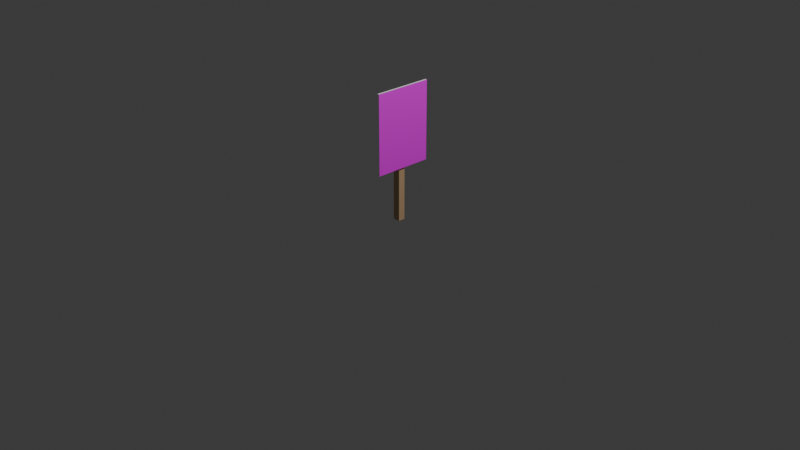 # Source: sign_protest_1.blend  (saved by Blender 4.5.90; exported with 4.5.12 LTS)
import bpy
from mathutils import Matrix  # noqa: F401  (used for matrix-valued properties, if any)

bpy.ops.wm.read_factory_settings(use_empty=True)
scene = bpy.context.scene
scene.name = 'Scene'

# ---- collections
col_collection = bpy.data.collections.new('Collection'); scene.collection.children.link(col_collection)

# ---- materials (node trees are filled in below, after node groups)
mat_frame = bpy.data.materials.new('frame')
mat_frame.alpha_threshold = 0.0
mat_frame.roughness = 0.5
mat_frame.line_color = (0.0, 0.0, 0.0, 1.0)
mat_wood = bpy.data.materials.new('wood')
mat_plane = bpy.data.materials.new('plane')

# ---- material node trees
mat_frame.use_nodes = True; mat_frame.node_tree.nodes.clear()
_N = mat_frame.node_tree.nodes; _L = mat_frame.node_tree.links
n0 = _N.new('ShaderNodeOutputMaterial'); n0.name = 'Material Output'; n0.location = (200, 100)
n1 = _N.new('ShaderNodeBsdfPrincipled'); n1.name = 'Principled BSDF'; n1.location = (-200, 100)
n1.inputs[0].default_value = (1.0, 1.0, 1.0, 1.0)
n1.inputs[2].default_value = 0.6
n1.inputs[3].default_value = 1.45
_L.new(n1.outputs[0], n0.inputs[0])
n0.is_active_output = True
mat_wood.use_nodes = True; mat_wood.node_tree.nodes.clear()
_N = mat_wood.node_tree.nodes; _L = mat_wood.node_tree.links
n0 = _N.new('ShaderNodeBsdfPrincipled'); n0.name = 'Principled BSDF'; n0.location = (-200, 100)
n0.inputs[0].default_value = (0.5711, 0.3763, 0.2086, 1.0)
n0.inputs[2].default_value = 0.55
n1 = _N.new('ShaderNodeOutputMaterial'); n1.name = 'Material-Ausgabe'; n1.location = (200, 100)
_L.new(n0.outputs[0], n1.inputs[0])
n1.is_active_output = True
mat_plane.use_nodes = True; mat_plane.node_tree.nodes.clear()
_N = mat_plane.node_tree.nodes; _L = mat_plane.node_tree.links
n0 = _N.new('ShaderNodeBsdfPrincipled'); n0.name = 'Principled BSDF'; n0.location = (-200, 100)
n0.inputs[0].default_value = (1.0, 0.0, 1.0, 1.0)
n0.inputs[2].default_value = 0.6
n1 = _N.new('ShaderNodeOutputMaterial'); n1.name = 'Material-Ausgabe'; n1.location = (200, 100)
_L.new(n0.outputs[0], n1.inputs[0])
n1.is_active_output = True

# ---- world
world_world = bpy.data.worlds.new('World'); scene.world = world_world
world_world.use_nodes = True; world_world.node_tree.nodes.clear()
_N = world_world.node_tree.nodes; _L = world_world.node_tree.links
n0 = _N.new('ShaderNodeOutputWorld'); n0.name = 'World Output'; n0.location = (200, 100)
n1 = _N.new('ShaderNodeBackground'); n1.name = 'Background'; n1.location = (-200, 100)
n1.inputs[0].default_value = (0.05088, 0.05088, 0.05088, 1.0)
_L.new(n1.outputs[0], n0.inputs[0])
n0.is_active_output = True
world_world.color = (0.05088, 0.05088, 0.05088)
world_world.sun_shadow_jitter_overblur = 0.0

# ---- cameras
cam_camera = bpy.data.cameras.new('Camera')
cam_camera.clip_end = 100.0
cam_camera.ortho_scale = 7.314

# ---- lights
light_light = bpy.data.lights.new('Light', 'POINT')
light_light.energy = 1000.0
light_light.shadow_soft_size = 0.1

# ---- meshes
me_cube = bpy.data.meshes.new('Cube')
me_cube.from_pydata([(0.0325, 0.225, 1.3), (0.0325, 0.225, 0.7), (0.0325, -0.225, 1.3), (0.0325, -0.225, 0.7), (0.0125, 0.225, 1.3), (0.0125, 0.225, 0.7), (0.0125, -0.225, 1.3), (0.0125, -0.225, 0.7)], [], [(0, 4, 6, 2), (3, 2, 6, 7), (7, 6, 4, 5), (5, 1, 3, 7), (1, 0, 2, 3), (5, 4, 0, 1)])
_uv = me_cube.uv_layers.new(name='UVMap')
_uv.uv.foreach_set('vector', [0.625, 0.5, 0.875, 0.5, 0.875, 0.75, 0.625, 0.75, 0.375, 0.75, 0.625, 0.75, 0.625, 1.0, 0.375, 1.0, 0.375, 0.0, 0.625, 0.0, 0.625, 0.25, 0.375, 0.25, 0.125, 0.5, 0.375, 0.5, 0.375, 0.75, 0.125, 0.75, 0.375, 0.5, 0.625, 0.5, 0.625, 0.75, 0.375, 0.75, 0.375, 0.25, 0.625, 0.25, 0.625, 0.5, 0.375, 0.5])
me_cube.materials.append(mat_frame)
me_cube.use_mirror_vertex_groups = False
me_cube.update()
me_w_rfel = bpy.data.meshes.new('Würfel')
me_w_rfel.from_pydata([(-0.0175, -0.0175, 0.0), (-0.0175, -0.0175, 1.2), (-0.0175, 0.0175, 0.0), (-0.0175, 0.0175, 1.2), (0.0175, -0.0175, 0.0), (0.0175, -0.0175, 1.2), (0.0175, 0.0175, 0.0), (0.0175, 0.0175, 1.2)], [], [(0, 1, 3, 2), (2, 3, 7, 6), (6, 7, 5, 4), (4, 5, 1, 0), (2, 6, 4, 0), (7, 3, 1, 5)])
_uv = me_w_rfel.uv_layers.new(name='UV-Map')
_uv.uv.foreach_set('vector', [0.375, 0.0, 0.625, 0.0, 0.625, 0.25, 0.375, 0.25, 0.375, 0.25, 0.625, 0.25, 0.625, 0.5, 0.375, 0.5, 0.375, 0.5, 0.625, 0.5, 0.625, 0.75, 0.375, 0.75, 0.375, 0.75, 0.625, 0.75, 0.625, 1.0, 0.375, 1.0, 0.125, 0.5, 0.375, 0.5, 0.375, 0.75, 0.125, 0.75, 0.625, 0.5, 0.875, 0.5, 0.875, 0.75, 0.625, 0.75])
me_w_rfel.materials.append(mat_wood)
me_w_rfel.update()
me_fl_che = bpy.data.meshes.new('Fläche')
me_fl_che.from_pydata([(0.033, -0.225, 1.3), (0.033, -0.225, 0.7), (0.033, 0.225, 1.3), (0.033, 0.225, 0.7)], [], [(0, 1, 3, 2)])
_uv = me_fl_che.uv_layers.new(name='UV-Map')
_uv.uv.foreach_set('vector', [8.666e-05, 0.9999, 8.659e-05, 8.661e-05, 0.75, 8.651e-05, 0.75, 0.9999])
me_fl_che.materials.append(mat_plane)
me_fl_che.update()

# ---- objects
ob_frame = bpy.data.objects.new('frame', me_cube)
ob_light = bpy.data.objects.new('Light', light_light)
ob_camera = bpy.data.objects.new('Camera', cam_camera)
ob_stick = bpy.data.objects.new('stick', me_w_rfel)
ob_empty = bpy.data.objects.new('empty', None)
ob_plane = bpy.data.objects.new('plane', me_fl_che)

# ---- transforms, parenting, visibility, modifiers, constraints
ob_frame.parent = ob_empty
ob_frame.location = (0.025, 0.0, -0.4)
ob_frame.scale = (1.0, 1.4, 1.4)
ob_frame.lock_rotations_4d = False
ob_frame.empty_display_type = 'ARROWS'
ob_frame.lineart.crease_threshold = 0.0
ob_light.location = (4.076, 1.005, 5.904)
ob_light.rotation_euler = (0.6503, 0.05522, 1.866)
ob_light.lock_rotations_4d = False
ob_light.empty_display_type = 'ARROWS'
ob_light.color = (0.0, 0.0, 0.0, 0.0)
ob_light.lineart.crease_threshold = 0.0
ob_camera.location = (7.359, -6.926, 4.958)
ob_camera.rotation_euler = (1.109, 0.0, 0.8149)
ob_camera.lock_rotations_4d = False
ob_camera.empty_display_type = 'ARROWS'
ob_camera.color = (0.0, 0.0, 0.0, 0.0)
ob_camera.display_type = 'WIRE'
ob_camera.lineart.crease_threshold = 0.0
ob_stick.parent = ob_empty
ob_stick.location = (0.0, 0.0, 0.0)
ob_stick.scale = (2.143, 2.143, 1.0)
ob_empty.location = (0.0, 0.0, 0.0)
ob_plane.parent = ob_empty
ob_plane.location = (0.025, 0.0, -0.4)
ob_plane.scale = (1.0, 1.4, 1.4)

# ---- collection membership
col_collection.objects.link(ob_frame)
col_collection.objects.link(ob_light)
col_collection.objects.link(ob_camera)
col_collection.objects.link(ob_stick)
col_collection.objects.link(ob_empty)
col_collection.objects.link(ob_plane)

# ---- scene / render settings (as saved in the file)
scene.camera = ob_camera
scene.frame_start = 1; scene.frame_end = 250; scene.frame_set(1)
scene.render.engine = 'BLENDER_EEVEE_NEXT'
bpy.context.view_layer.update()
